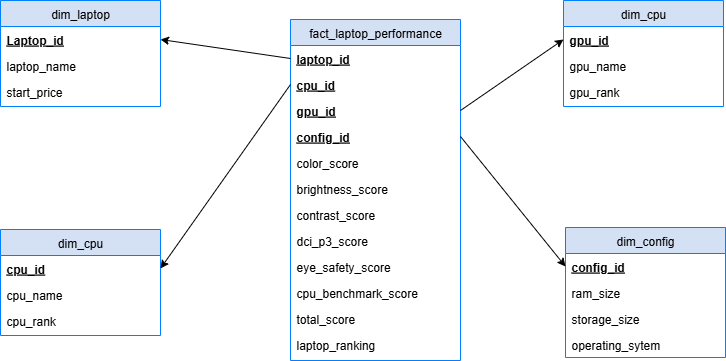

The diagram above was exported from draw.io. Its source (the exported page's mxGraphModel, read from the mxfile embedded in the PNG):
<mxGraphModel dx="1282" dy="912" grid="0" gridSize="10" guides="1" tooltips="1" connect="1" arrows="1" fold="1" page="0" pageScale="1" pageWidth="850" pageHeight="1100" math="0" shadow="0">
  <root>
    <mxCell id="0" />
    <mxCell id="1" parent="0" />
    <mxCell id="BGlSdgK1_SoePjz7X-RO-1" value="fact_laptop_performance" style="swimlane;fontStyle=0;align=center;verticalAlign=top;childLayout=stackLayout;horizontal=1;startSize=26;horizontalStack=0;resizeParent=1;resizeLast=0;collapsible=1;marginBottom=0;rounded=0;shadow=0;strokeWidth=1;fillColor=#D4E1F5;strokeColor=#007FFF;" vertex="1" parent="1">
      <mxGeometry x="132" y="316" width="170" height="341" as="geometry">
        <mxRectangle x="150" y="317" width="160" height="26" as="alternateBounds" />
      </mxGeometry>
    </mxCell>
    <mxCell id="BGlSdgK1_SoePjz7X-RO-2" value="laptop_id" style="text;align=left;verticalAlign=top;spacingLeft=4;spacingRight=4;overflow=hidden;rotatable=0;points=[[0,0.5],[1,0.5]];portConstraint=eastwest;fontStyle=5;fillColor=none;" vertex="1" parent="BGlSdgK1_SoePjz7X-RO-1">
      <mxGeometry y="26" width="170" height="26" as="geometry" />
    </mxCell>
    <mxCell id="pfUoRmFWTERmg7p7oCIK-1" value="cpu_id" style="text;align=left;verticalAlign=top;spacingLeft=4;spacingRight=4;overflow=hidden;rotatable=0;points=[[0,0.5],[1,0.5]];portConstraint=eastwest;fontStyle=5;fillColor=none;" vertex="1" parent="BGlSdgK1_SoePjz7X-RO-1">
      <mxGeometry y="52" width="170" height="26" as="geometry" />
    </mxCell>
    <mxCell id="pfUoRmFWTERmg7p7oCIK-2" value="gpu_id" style="text;align=left;verticalAlign=top;spacingLeft=4;spacingRight=4;overflow=hidden;rotatable=0;points=[[0,0.5],[1,0.5]];portConstraint=eastwest;fontStyle=5;fillColor=none;" vertex="1" parent="BGlSdgK1_SoePjz7X-RO-1">
      <mxGeometry y="78" width="170" height="26" as="geometry" />
    </mxCell>
    <mxCell id="pfUoRmFWTERmg7p7oCIK-3" value="config_id" style="text;align=left;verticalAlign=top;spacingLeft=4;spacingRight=4;overflow=hidden;rotatable=0;points=[[0,0.5],[1,0.5]];portConstraint=eastwest;fontStyle=5;fillColor=none;" vertex="1" parent="BGlSdgK1_SoePjz7X-RO-1">
      <mxGeometry y="104" width="170" height="26" as="geometry" />
    </mxCell>
    <mxCell id="Ded_UyTVHtOFLOygPSsX-2" value="color_score" style="text;align=left;verticalAlign=top;spacingLeft=4;spacingRight=4;overflow=hidden;rotatable=0;points=[[0,0.5],[1,0.5]];portConstraint=eastwest;fontStyle=0;fillColor=none;" vertex="1" parent="BGlSdgK1_SoePjz7X-RO-1">
      <mxGeometry y="130" width="170" height="26" as="geometry" />
    </mxCell>
    <mxCell id="Ded_UyTVHtOFLOygPSsX-1" value="brightness_score" style="text;align=left;verticalAlign=top;spacingLeft=4;spacingRight=4;overflow=hidden;rotatable=0;points=[[0,0.5],[1,0.5]];portConstraint=eastwest;fontStyle=0;fillColor=none;" vertex="1" parent="BGlSdgK1_SoePjz7X-RO-1">
      <mxGeometry y="156" width="170" height="26" as="geometry" />
    </mxCell>
    <mxCell id="Ded_UyTVHtOFLOygPSsX-4" value="contrast_score" style="text;align=left;verticalAlign=top;spacingLeft=4;spacingRight=4;overflow=hidden;rotatable=0;points=[[0,0.5],[1,0.5]];portConstraint=eastwest;fontStyle=0;fillColor=none;" vertex="1" parent="BGlSdgK1_SoePjz7X-RO-1">
      <mxGeometry y="182" width="170" height="26" as="geometry" />
    </mxCell>
    <mxCell id="Ded_UyTVHtOFLOygPSsX-3" value="dci_p3_score" style="text;align=left;verticalAlign=top;spacingLeft=4;spacingRight=4;overflow=hidden;rotatable=0;points=[[0,0.5],[1,0.5]];portConstraint=eastwest;fontStyle=0;fillColor=none;" vertex="1" parent="BGlSdgK1_SoePjz7X-RO-1">
      <mxGeometry y="208" width="170" height="26" as="geometry" />
    </mxCell>
    <mxCell id="vHdwmOdEjvcYiM6nwKWM-1" value="eye_safety_score" style="text;align=left;verticalAlign=top;spacingLeft=4;spacingRight=4;overflow=hidden;rotatable=0;points=[[0,0.5],[1,0.5]];portConstraint=eastwest;fontStyle=0;fillColor=none;" vertex="1" parent="BGlSdgK1_SoePjz7X-RO-1">
      <mxGeometry y="234" width="170" height="26" as="geometry" />
    </mxCell>
    <mxCell id="vHdwmOdEjvcYiM6nwKWM-2" value="cpu_benchmark_score" style="text;align=left;verticalAlign=top;spacingLeft=4;spacingRight=4;overflow=hidden;rotatable=0;points=[[0,0.5],[1,0.5]];portConstraint=eastwest;fontStyle=0;fillColor=none;" vertex="1" parent="BGlSdgK1_SoePjz7X-RO-1">
      <mxGeometry y="260" width="170" height="26" as="geometry" />
    </mxCell>
    <mxCell id="vHdwmOdEjvcYiM6nwKWM-3" value="total_score" style="text;align=left;verticalAlign=top;spacingLeft=4;spacingRight=4;overflow=hidden;rotatable=0;points=[[0,0.5],[1,0.5]];portConstraint=eastwest;fontStyle=0;fillColor=none;" vertex="1" parent="BGlSdgK1_SoePjz7X-RO-1">
      <mxGeometry y="286" width="170" height="26" as="geometry" />
    </mxCell>
    <mxCell id="vHdwmOdEjvcYiM6nwKWM-4" value="laptop_ranking" style="text;align=left;verticalAlign=top;spacingLeft=4;spacingRight=4;overflow=hidden;rotatable=0;points=[[0,0.5],[1,0.5]];portConstraint=eastwest;fontStyle=0;fillColor=none;" vertex="1" parent="BGlSdgK1_SoePjz7X-RO-1">
      <mxGeometry y="312" width="170" height="26" as="geometry" />
    </mxCell>
    <mxCell id="y-CLmzPDL1pBTW6I7JPm-1" value="dim_laptop" style="swimlane;fontStyle=0;align=center;verticalAlign=top;childLayout=stackLayout;horizontal=1;startSize=26;horizontalStack=0;resizeParent=1;resizeLast=0;collapsible=1;marginBottom=0;rounded=0;shadow=0;strokeWidth=1;fillColor=#D4E1F5;strokeColor=#007FFF;" vertex="1" parent="1">
      <mxGeometry x="-158" y="297" width="160" height="106" as="geometry">
        <mxRectangle x="150" y="317" width="160" height="26" as="alternateBounds" />
      </mxGeometry>
    </mxCell>
    <mxCell id="y-CLmzPDL1pBTW6I7JPm-2" value="Laptop_id" style="text;align=left;verticalAlign=top;spacingLeft=4;spacingRight=4;overflow=hidden;rotatable=0;points=[[0,0.5],[1,0.5]];portConstraint=eastwest;fontStyle=5;fillColor=none;" vertex="1" parent="y-CLmzPDL1pBTW6I7JPm-1">
      <mxGeometry y="26" width="160" height="26" as="geometry" />
    </mxCell>
    <mxCell id="y-CLmzPDL1pBTW6I7JPm-4" value="laptop_name" style="text;align=left;verticalAlign=top;spacingLeft=4;spacingRight=4;overflow=hidden;rotatable=0;points=[[0,0.5],[1,0.5]];portConstraint=eastwest;fontStyle=0;fillColor=none;" vertex="1" parent="y-CLmzPDL1pBTW6I7JPm-1">
      <mxGeometry y="52" width="160" height="26" as="geometry" />
    </mxCell>
    <mxCell id="y-CLmzPDL1pBTW6I7JPm-15" value="start_price" style="text;align=left;verticalAlign=top;spacingLeft=4;spacingRight=4;overflow=hidden;rotatable=0;points=[[0,0.5],[1,0.5]];portConstraint=eastwest;fontStyle=0;fillColor=none;" vertex="1" parent="y-CLmzPDL1pBTW6I7JPm-1">
      <mxGeometry y="78" width="160" height="26" as="geometry" />
    </mxCell>
    <mxCell id="y-CLmzPDL1pBTW6I7JPm-16" value="dim_cpu" style="swimlane;fontStyle=0;align=center;verticalAlign=top;childLayout=stackLayout;horizontal=1;startSize=26;horizontalStack=0;resizeParent=1;resizeLast=0;collapsible=1;marginBottom=0;rounded=0;shadow=0;strokeWidth=1;fillColor=#D4E1F5;strokeColor=#007FFF;" vertex="1" parent="1">
      <mxGeometry x="405" y="297" width="160" height="106" as="geometry">
        <mxRectangle x="150" y="317" width="160" height="26" as="alternateBounds" />
      </mxGeometry>
    </mxCell>
    <mxCell id="kVTos7DdeEDUX1IfzyFM-1" value="gpu_id" style="text;align=left;verticalAlign=top;spacingLeft=4;spacingRight=4;overflow=hidden;rotatable=0;points=[[0,0.5],[1,0.5]];portConstraint=eastwest;fontStyle=5;fillColor=none;" vertex="1" parent="y-CLmzPDL1pBTW6I7JPm-16">
      <mxGeometry y="26" width="160" height="26" as="geometry" />
    </mxCell>
    <mxCell id="y-CLmzPDL1pBTW6I7JPm-18" value="gpu_name" style="text;align=left;verticalAlign=top;spacingLeft=4;spacingRight=4;overflow=hidden;rotatable=0;points=[[0,0.5],[1,0.5]];portConstraint=eastwest;fontStyle=0;fillColor=none;" vertex="1" parent="y-CLmzPDL1pBTW6I7JPm-16">
      <mxGeometry y="52" width="160" height="26" as="geometry" />
    </mxCell>
    <mxCell id="y-CLmzPDL1pBTW6I7JPm-19" value="gpu_rank" style="text;align=left;verticalAlign=top;spacingLeft=4;spacingRight=4;overflow=hidden;rotatable=0;points=[[0,0.5],[1,0.5]];portConstraint=eastwest;fontStyle=0;fillColor=none;" vertex="1" parent="y-CLmzPDL1pBTW6I7JPm-16">
      <mxGeometry y="78" width="160" height="26" as="geometry" />
    </mxCell>
    <mxCell id="kVTos7DdeEDUX1IfzyFM-4" value="" style="endArrow=classic;html=1;rounded=0;exitX=0;exitY=0.5;exitDx=0;exitDy=0;entryX=1;entryY=0.5;entryDx=0;entryDy=0;" edge="1" parent="1" source="BGlSdgK1_SoePjz7X-RO-2" target="y-CLmzPDL1pBTW6I7JPm-2">
      <mxGeometry width="50" height="50" relative="1" as="geometry">
        <mxPoint x="108" y="493" as="sourcePoint" />
        <mxPoint x="158" y="443" as="targetPoint" />
      </mxGeometry>
    </mxCell>
    <mxCell id="kVTos7DdeEDUX1IfzyFM-5" value="" style="endArrow=classic;html=1;rounded=0;exitX=1;exitY=0.5;exitDx=0;exitDy=0;entryX=0;entryY=0.5;entryDx=0;entryDy=0;" edge="1" parent="1" source="pfUoRmFWTERmg7p7oCIK-2" target="kVTos7DdeEDUX1IfzyFM-1">
      <mxGeometry width="50" height="50" relative="1" as="geometry">
        <mxPoint x="108" y="493" as="sourcePoint" />
        <mxPoint x="158" y="443" as="targetPoint" />
      </mxGeometry>
    </mxCell>
    <mxCell id="kVTos7DdeEDUX1IfzyFM-6" value="dim_cpu" style="swimlane;fontStyle=0;align=center;verticalAlign=top;childLayout=stackLayout;horizontal=1;startSize=26;horizontalStack=0;resizeParent=1;resizeLast=0;collapsible=1;marginBottom=0;rounded=0;shadow=0;strokeWidth=1;fillColor=#D4E1F5;strokeColor=#007FFF;" vertex="1" parent="1">
      <mxGeometry x="-158" y="526" width="160" height="106" as="geometry">
        <mxRectangle x="150" y="317" width="160" height="26" as="alternateBounds" />
      </mxGeometry>
    </mxCell>
    <mxCell id="kVTos7DdeEDUX1IfzyFM-7" value="cpu_id" style="text;align=left;verticalAlign=top;spacingLeft=4;spacingRight=4;overflow=hidden;rotatable=0;points=[[0,0.5],[1,0.5]];portConstraint=eastwest;fontStyle=5;fillColor=none;" vertex="1" parent="kVTos7DdeEDUX1IfzyFM-6">
      <mxGeometry y="26" width="160" height="26" as="geometry" />
    </mxCell>
    <mxCell id="kVTos7DdeEDUX1IfzyFM-8" value="cpu_name" style="text;align=left;verticalAlign=top;spacingLeft=4;spacingRight=4;overflow=hidden;rotatable=0;points=[[0,0.5],[1,0.5]];portConstraint=eastwest;fontStyle=0;fillColor=none;" vertex="1" parent="kVTos7DdeEDUX1IfzyFM-6">
      <mxGeometry y="52" width="160" height="26" as="geometry" />
    </mxCell>
    <mxCell id="kVTos7DdeEDUX1IfzyFM-9" value="cpu_rank" style="text;align=left;verticalAlign=top;spacingLeft=4;spacingRight=4;overflow=hidden;rotatable=0;points=[[0,0.5],[1,0.5]];portConstraint=eastwest;fontStyle=0;fillColor=none;" vertex="1" parent="kVTos7DdeEDUX1IfzyFM-6">
      <mxGeometry y="78" width="160" height="26" as="geometry" />
    </mxCell>
    <mxCell id="kVTos7DdeEDUX1IfzyFM-10" value="" style="endArrow=classic;html=1;rounded=0;exitX=0;exitY=0.5;exitDx=0;exitDy=0;entryX=1;entryY=0.5;entryDx=0;entryDy=0;" edge="1" parent="1" source="pfUoRmFWTERmg7p7oCIK-1" target="kVTos7DdeEDUX1IfzyFM-7">
      <mxGeometry width="50" height="50" relative="1" as="geometry">
        <mxPoint x="171" y="694" as="sourcePoint" />
        <mxPoint x="221" y="644" as="targetPoint" />
      </mxGeometry>
    </mxCell>
    <mxCell id="kVTos7DdeEDUX1IfzyFM-11" value="dim_config" style="swimlane;fontStyle=0;align=center;verticalAlign=top;childLayout=stackLayout;horizontal=1;startSize=26;horizontalStack=0;resizeParent=1;resizeLast=0;collapsible=1;marginBottom=0;rounded=0;shadow=0;strokeWidth=1;fillColor=#D4E1F5;strokeColor=#007FFF;" vertex="1" parent="1">
      <mxGeometry x="407" y="524" width="160" height="130" as="geometry">
        <mxRectangle x="150" y="317" width="160" height="26" as="alternateBounds" />
      </mxGeometry>
    </mxCell>
    <mxCell id="kVTos7DdeEDUX1IfzyFM-12" value="config_id" style="text;align=left;verticalAlign=top;spacingLeft=4;spacingRight=4;overflow=hidden;rotatable=0;points=[[0,0.5],[1,0.5]];portConstraint=eastwest;fontStyle=5;fillColor=none;" vertex="1" parent="kVTos7DdeEDUX1IfzyFM-11">
      <mxGeometry y="26" width="160" height="26" as="geometry" />
    </mxCell>
    <mxCell id="kVTos7DdeEDUX1IfzyFM-13" value="ram_size" style="text;align=left;verticalAlign=top;spacingLeft=4;spacingRight=4;overflow=hidden;rotatable=0;points=[[0,0.5],[1,0.5]];portConstraint=eastwest;fontStyle=0;fillColor=none;" vertex="1" parent="kVTos7DdeEDUX1IfzyFM-11">
      <mxGeometry y="52" width="160" height="26" as="geometry" />
    </mxCell>
    <mxCell id="kVTos7DdeEDUX1IfzyFM-14" value="storage_size" style="text;align=left;verticalAlign=top;spacingLeft=4;spacingRight=4;overflow=hidden;rotatable=0;points=[[0,0.5],[1,0.5]];portConstraint=eastwest;fontStyle=0;fillColor=none;" vertex="1" parent="kVTos7DdeEDUX1IfzyFM-11">
      <mxGeometry y="78" width="160" height="26" as="geometry" />
    </mxCell>
    <mxCell id="kVTos7DdeEDUX1IfzyFM-15" value="operating_sytem" style="text;align=left;verticalAlign=top;spacingLeft=4;spacingRight=4;overflow=hidden;rotatable=0;points=[[0,0.5],[1,0.5]];portConstraint=eastwest;fontStyle=0;fillColor=none;" vertex="1" parent="kVTos7DdeEDUX1IfzyFM-11">
      <mxGeometry y="104" width="160" height="26" as="geometry" />
    </mxCell>
    <mxCell id="kVTos7DdeEDUX1IfzyFM-17" value="" style="endArrow=classic;html=1;rounded=0;exitX=1;exitY=0.5;exitDx=0;exitDy=0;entryX=0;entryY=0.5;entryDx=0;entryDy=0;" edge="1" parent="1" source="pfUoRmFWTERmg7p7oCIK-3" target="kVTos7DdeEDUX1IfzyFM-12">
      <mxGeometry width="50" height="50" relative="1" as="geometry">
        <mxPoint x="374" y="501" as="sourcePoint" />
        <mxPoint x="424" y="451" as="targetPoint" />
      </mxGeometry>
    </mxCell>
  </root>
</mxGraphModel>